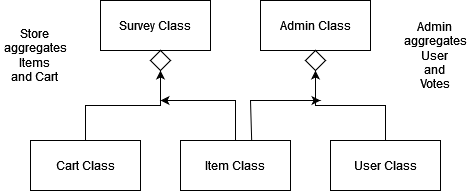

The diagram above was exported from draw.io. Its source (the exported page's mxGraphModel, read from the mxfile embedded in the PNG):
<mxGraphModel dx="1674" dy="902" grid="1" gridSize="10" guides="1" tooltips="1" connect="1" arrows="1" fold="1" page="1" pageScale="1" pageWidth="850" pageHeight="1100" math="0" shadow="0">
  <root>
    <mxCell id="0" />
    <mxCell id="1" parent="0" />
    <mxCell id="TZzpDgTN9apd0BieV07n-6" value="Admin Class" style="html=1;whiteSpace=wrap;" parent="1" vertex="1">
      <mxGeometry x="540" y="240" width="110" height="50" as="geometry" />
    </mxCell>
    <mxCell id="TZzpDgTN9apd0BieV07n-19" style="edgeStyle=orthogonalEdgeStyle;rounded=0;orthogonalLoop=1;jettySize=auto;html=1;entryX=0.5;entryY=1;entryDx=0;entryDy=0;exitX=0.5;exitY=0;exitDx=0;exitDy=0;" parent="1" source="TZzpDgTN9apd0BieV07n-7" target="TZzpDgTN9apd0BieV07n-14" edge="1">
      <mxGeometry relative="1" as="geometry" />
    </mxCell>
    <mxCell id="TZzpDgTN9apd0BieV07n-7" value="User Class" style="html=1;whiteSpace=wrap;" parent="1" vertex="1">
      <mxGeometry x="610" y="380" width="110" height="50" as="geometry" />
    </mxCell>
    <mxCell id="TZzpDgTN9apd0BieV07n-8" value="Survey Class" style="html=1;whiteSpace=wrap;" parent="1" vertex="1">
      <mxGeometry x="380" y="240" width="110" height="50" as="geometry" />
    </mxCell>
    <mxCell id="TZzpDgTN9apd0BieV07n-18" style="edgeStyle=orthogonalEdgeStyle;rounded=0;orthogonalLoop=1;jettySize=auto;html=1;exitX=0.5;exitY=0;exitDx=0;exitDy=0;" parent="1" source="TZzpDgTN9apd0BieV07n-11" edge="1">
      <mxGeometry relative="1" as="geometry">
        <mxPoint x="440" y="340" as="targetPoint" />
        <Array as="points">
          <mxPoint x="515" y="340" />
        </Array>
      </mxGeometry>
    </mxCell>
    <mxCell id="TZzpDgTN9apd0BieV07n-11" value="Item Class" style="html=1;whiteSpace=wrap;" parent="1" vertex="1">
      <mxGeometry x="460" y="380" width="110" height="50" as="geometry" />
    </mxCell>
    <mxCell id="TZzpDgTN9apd0BieV07n-15" style="edgeStyle=orthogonalEdgeStyle;rounded=0;orthogonalLoop=1;jettySize=auto;html=1;entryX=0.5;entryY=1;entryDx=0;entryDy=0;exitX=0.5;exitY=0;exitDx=0;exitDy=0;" parent="1" source="TZzpDgTN9apd0BieV07n-12" target="TZzpDgTN9apd0BieV07n-13" edge="1">
      <mxGeometry relative="1" as="geometry" />
    </mxCell>
    <mxCell id="TZzpDgTN9apd0BieV07n-12" value="Cart Class" style="html=1;whiteSpace=wrap;" parent="1" vertex="1">
      <mxGeometry x="310" y="380" width="110" height="50" as="geometry" />
    </mxCell>
    <mxCell id="TZzpDgTN9apd0BieV07n-13" value="" style="rhombus;whiteSpace=wrap;html=1;" parent="1" vertex="1">
      <mxGeometry x="430" y="290" width="20" height="20" as="geometry" />
    </mxCell>
    <mxCell id="TZzpDgTN9apd0BieV07n-14" value="" style="rhombus;whiteSpace=wrap;html=1;" parent="1" vertex="1">
      <mxGeometry x="585" y="290" width="20" height="20" as="geometry" />
    </mxCell>
    <mxCell id="TZzpDgTN9apd0BieV07n-20" value="" style="endArrow=classic;html=1;rounded=0;exitX=0.647;exitY=-0.002;exitDx=0;exitDy=0;exitPerimeter=0;" parent="1" source="TZzpDgTN9apd0BieV07n-11" edge="1">
      <mxGeometry width="50" height="50" relative="1" as="geometry">
        <mxPoint x="520" y="380" as="sourcePoint" />
        <mxPoint x="600" y="340" as="targetPoint" />
        <Array as="points">
          <mxPoint x="530" y="340" />
          <mxPoint x="570" y="340" />
        </Array>
      </mxGeometry>
    </mxCell>
    <mxCell id="TZzpDgTN9apd0BieV07n-21" value="&lt;div&gt;Store &lt;br&gt;&lt;/div&gt;&lt;div&gt;aggregates Items&lt;br&gt;&lt;/div&gt;&lt;div&gt;and Cart&lt;br&gt;&lt;/div&gt;" style="text;strokeColor=none;align=center;fillColor=none;html=1;verticalAlign=middle;whiteSpace=wrap;rounded=0;" parent="1" vertex="1">
      <mxGeometry x="280" y="240" width="70" height="110" as="geometry" />
    </mxCell>
    <mxCell id="TZzpDgTN9apd0BieV07n-22" value="Admin &lt;br&gt;&lt;div&gt;aggregates User&lt;br&gt;&lt;/div&gt;&lt;div&gt;and &lt;br&gt;&lt;/div&gt;&lt;div&gt;Votes&lt;br&gt;&lt;/div&gt;" style="text;strokeColor=none;align=center;fillColor=none;html=1;verticalAlign=middle;whiteSpace=wrap;rounded=0;" parent="1" vertex="1">
      <mxGeometry x="680" y="240" width="70" height="110" as="geometry" />
    </mxCell>
  </root>
</mxGraphModel>